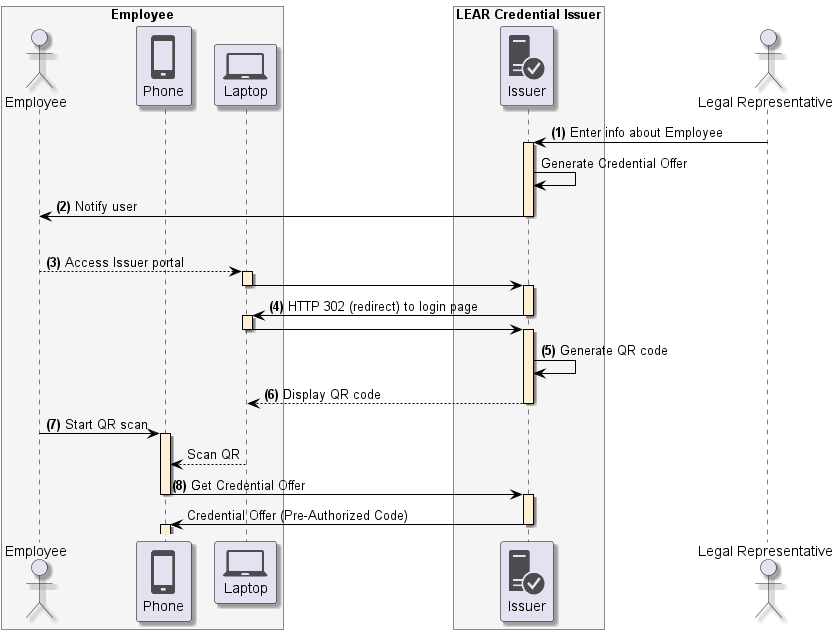

The diagram above was rendered by PlantUML. Its source (embedded in the PNG):
@startuml
skinparam shadowing true
skinparam ParticipantBorderColor black
skinparam arrowcolor black
skinparam SequenceLifeLineBorderColor black
skinparam SequenceLifeLineBackgroundColor PapayaWhip
!include <tupadr3/common>
!include <office/Servers/database_server>
!include <office/Servers/application_server>
!include <office/Concepts/firewall_orange>
!include <office/Clouds/cloud_disaster_red>
!include <office/Devices/cell_phone_generic>
!include <office/Devices/device_laptop>
!include <office/Security/trusted_application_server>
!include <office/Users/user>

box "Employee" #WhiteSmoke
    actor "Employee" as user
    participant "<$cell_phone_generic>\nPhone" as wallet
    participant "<$device_laptop>\nLaptop" as laptop
end box

box "LEAR Credential Issuer" #WhiteSmoke
    participant "<$trusted_application_server>\nIssuer" as issuer
end box

actor "Legal Representative" as representative

representative -> issuer++: **(1)** Enter info about Employee
issuer -> issuer: Generate Credential Offer
issuer -> user--: **(2)** Notify user
|||
user --> laptop++:  **(3)** Access Issuer portal
laptop -> issuer--++:
issuer -> laptop--++: **(4)** HTTP 302 (redirect) to login page
laptop -> issuer--++

issuer -> issuer: **(5)** Generate QR code
issuer --> laptop --: **(6)** Display QR code
user -> wallet ++: **(7)** Start QR scan
laptop --> wallet: Scan QR
wallet -> issuer--++: **(8)** Get Credential Offer
issuer -> wallet--++: Credential Offer (Pre-Authorized Code)
@enduml